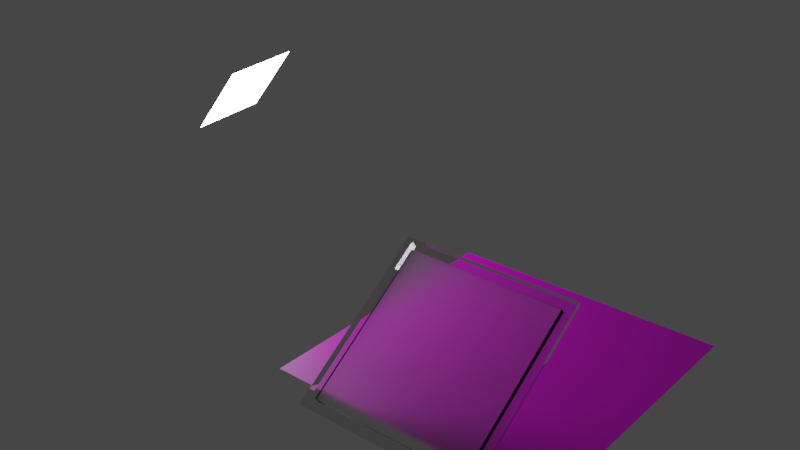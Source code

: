 # Source: WalterGlass.blend  (saved by Blender 3.6.13; exported with 4.5.12 LTS)
import bpy
from mathutils import Matrix  # noqa: F401  (used for matrix-valued properties, if any)

bpy.ops.wm.read_factory_settings(use_empty=True)
scene = bpy.context.scene
scene.name = 'Scene'

# ---- images (referenced by path relative to the original .blend; pixels are not part of the script)
import os
ASSET_DIR = os.environ.get("B2B_ASSET_DIR", "")  # directory of the original .blend (textures are referenced by path, not embedded)
HERE = os.path.dirname(os.path.abspath(__file__))  # packed textures are extracted next to this script under _unpacked/

def load_image(name, relpath, width, height, colorspace="sRGB"):
    """Load a texture the original file referenced (path relative to the .blend, or extracted next to this script)."""
    p = next((c for c in (os.path.join(HERE, relpath), os.path.join(ASSET_DIR, relpath)) if relpath and os.path.exists(c)), "")
    if p:
        img = bpy.data.images.load(p, check_existing=True)
        img.name = name
    else:  # same state as the original file: an image datablock whose file is absent (Cycles renders it pink)
        img = bpy.data.images.new(name, width, height)
        img.source = "FILE"
        img.filepath = "//" + (relpath or name)
    img.colorspace_settings.name = colorspace
    return img
img_micro_test_png_001 = load_image('micro_test.png.001', 'micro_test.png', 1024, 1024, 'sRGB')

# ---- materials (node trees are filled in below, after node groups)
mat_dots = bpy.data.materials.new('Dots')
mat_glass = bpy.data.materials.new('Glass')
mat_glassroughness = bpy.data.materials.new('GlassRoughness')
mat_light = bpy.data.materials.new('Light')

# ---- material node trees
mat_dots.use_nodes = True; mat_dots.node_tree.nodes.clear()
_N = mat_dots.node_tree.nodes; _L = mat_dots.node_tree.links
n0 = _N.new('ShaderNodeBsdfPrincipled'); n0.name = 'Principled BSDF'; n0.location = (10, 300)
n0.distribution = 'GGX'
n0.subsurface_method = 'RANDOM_WALK_SKIN'
n0.inputs[3].default_value = 1.45
n0.inputs[27].default_value = (0.0, 0.0, 0.0, 1.0)
n0.inputs[28].default_value = 1.0
n1 = _N.new('ShaderNodeOutputMaterial'); n1.name = 'Material Output'; n1.location = (300, 300)
n2 = _N.new('ShaderNodeTexImage'); n2.name = 'Image Texture'; n2.location = (-280, 280)
n2.image = img_micro_test_png_001
_L.new(n0.outputs[0], n1.inputs[0])
_L.new(n2.outputs[0], n0.inputs[0])
n1.is_active_output = True
mat_glass.use_nodes = True; mat_glass.node_tree.nodes.clear()
_N = mat_glass.node_tree.nodes; _L = mat_glass.node_tree.links
n0 = _N.new('ShaderNodeBsdfPrincipled'); n0.name = 'Principled BSDF'; n0.location = (10, 300)
n0.distribution = 'GGX'
n0.subsurface_method = 'RANDOM_WALK_SKIN'
n0.inputs[2].default_value = 0.0
n0.inputs[3].default_value = 1.45
n0.inputs[18].default_value = 1.0
n0.inputs[27].default_value = (0.0, 0.0, 0.0, 1.0)
n0.inputs[28].default_value = 1.0
n1 = _N.new('ShaderNodeOutputMaterial'); n1.name = 'Material Output'; n1.location = (300, 300)
_L.new(n0.outputs[0], n1.inputs[0])
n1.is_active_output = True
mat_glassroughness.use_nodes = True; mat_glassroughness.node_tree.nodes.clear()
_N = mat_glassroughness.node_tree.nodes; _L = mat_glassroughness.node_tree.links
n0 = _N.new('ShaderNodeBsdfPrincipled'); n0.name = 'Principled BSDF'; n0.location = (10, 300)
n0.distribution = 'GGX'
n0.subsurface_method = 'RANDOM_WALK_SKIN'
n0.inputs[2].default_value = 0.394
n0.inputs[3].default_value = 1.45
n0.inputs[18].default_value = 1.0
n0.inputs[27].default_value = (0.0, 0.0, 0.0, 1.0)
n0.inputs[28].default_value = 1.0
n1 = _N.new('ShaderNodeOutputMaterial'); n1.name = 'Material Output'; n1.location = (300, 300)
_L.new(n0.outputs[0], n1.inputs[0])
n1.is_active_output = True
mat_light.use_nodes = True; mat_light.node_tree.nodes.clear()
_N = mat_light.node_tree.nodes; _L = mat_light.node_tree.links
n0 = _N.new('ShaderNodeBsdfPrincipled'); n0.name = 'Principled BSDF'; n0.location = (10, 300)
n0.distribution = 'GGX'
n0.subsurface_method = 'RANDOM_WALK_SKIN'
n0.inputs[3].default_value = 1.45
n0.inputs[28].default_value = 20.0
n1 = _N.new('ShaderNodeOutputMaterial'); n1.name = 'Material Output'; n1.location = (300, 300)
_L.new(n0.outputs[0], n1.inputs[0])
n1.is_active_output = True

# ---- world
world_world = bpy.data.worlds.new('World'); scene.world = world_world
world_world.use_nodes = True; world_world.node_tree.nodes.clear()
_N = world_world.node_tree.nodes; _L = world_world.node_tree.links
n0 = _N.new('ShaderNodeOutputWorld'); n0.name = 'World Output'; n0.location = (300, 300)
n1 = _N.new('ShaderNodeBackground'); n1.name = 'Background'; n1.location = (10, 300)
n1.inputs[0].default_value = (0.05088, 0.05088, 0.05088, 1.0)
_L.new(n1.outputs[0], n0.inputs[0])
n0.is_active_output = True
world_world.color = (0.05088, 0.05088, 0.05088)
world_world.use_sun_shadow = False
world_world.sun_shadow_jitter_overblur = 0.0

# ---- meshes
me_plane_001 = bpy.data.meshes.new('Plane.001')
me_plane_001.from_pydata([(-1.0, -1.0, 0.0), (1.0, -1.0, 0.0), (-1.0, 1.0, 0.0), (1.0, 1.0, 0.0)], [], [(0, 1, 3, 2)])
_uv = me_plane_001.uv_layers.new(name='UVMap')
_uv.uv.foreach_set('vector', [0.0, 0.0, 1.0, 0.0, 1.0, 1.0, 0.0, 1.0])
me_plane_001.materials.append(mat_dots)
me_plane_001.update()
me_cube_001 = bpy.data.meshes.new('Cube.001')
me_cube_001.from_pydata([(-1.0, -1.0, -1.0), (-1.0, -1.0, 1.0), (-1.0, 1.0, -1.0), (-1.0, 1.0, 1.0), (1.0, -1.0, -1.0), (1.0, -1.0, 1.0), (1.0, 1.0, -1.0), (1.0, 1.0, 1.0), (-0.8814, -0.8814, -0.8814), (-0.8814, -0.8814, 0.8814), (-0.8814, 0.8814, 0.8814), (0.8814, -0.8814, -0.8814), (0.8814, -0.8814, 0.8814), (0.8814, 0.8814, -0.8814), (0.8814, 0.8814, 0.8814), (-0.8814, 0.8814, -0.8814)], [], [(0, 2, 3, 1), (6, 4, 5, 7), (2, 0, 4, 6), (7, 5, 1, 3), (8, 9, 10, 15), (13, 14, 12, 11), (15, 13, 11, 8), (14, 10, 9, 12), (4, 11, 12, 5), (4, 0, 8, 11), (1, 9, 8, 0), (1, 5, 12, 9), (7, 3, 10, 14), (2, 15, 10, 3), (2, 6, 13, 15), (6, 7, 14, 13)])
_uv = me_cube_001.uv_layers.new(name='UVMap')
_uv.uv.foreach_set('vector', [0.375, 0.0, 0.375, 0.25, 0.625, 0.25, 0.625, 0.0, 0.375, 0.5, 0.375, 0.75, 0.625, 0.75, 0.625, 0.5, 0.125, 0.5, 0.125, 0.75, 0.375, 0.75, 0.375, 0.5, 0.625, 0.5, 0.625, 0.75, 0.875, 0.75, 0.875, 0.5, 0.375, 0.0, 0.625, 0.0, 0.625, 0.25, 0.375, 0.25, 0.375, 0.5, 0.625, 0.5, 0.625, 0.75, 0.375, 0.75, 0.125, 0.5, 0.375, 0.5, 0.375, 0.75, 0.125, 0.75, 0.625, 0.5, 0.875, 0.5, 0.875, 0.75, 0.625, 0.75, 0.375, 0.75, 0.375, 0.75, 0.625, 0.75, 0.625, 0.75, 0.375, 0.75, 0.125, 0.75, 0.125, 0.75, 0.375, 0.75, 0.625, 0.0, 0.625, 0.0, 0.375, 0.0, 0.125, 0.75, 0.625, 0.0, 0.625, 0.75, 0.625, 0.75, 0.625, 0.0, 0.625, 0.5, 0.875, 0.5, 0.875, 0.5, 0.625, 0.5, 0.375, 0.25, 0.375, 0.25, 0.625, 0.25, 0.875, 0.5, 0.375, 0.25, 0.375, 0.5, 0.375, 0.5, 0.375, 0.25, 0.375, 0.5, 0.625, 0.5, 0.625, 0.5, 0.375, 0.5])
me_cube_001.materials.append(mat_glass)
me_cube_001.update()
me_cube_002 = bpy.data.meshes.new('Cube.002')
me_cube_002.from_pydata([(-0.8814, -0.8814, 0.8814), (0.8814, -0.8814, 0.8814), (0.8814, -0.8814, -0.8814), (-0.8814, 0.8814, 0.8814), (-0.8814, -0.8814, -0.8814), (0.8814, 0.8814, -0.8814), (0.8814, 0.8814, 0.8814), (-0.8814, 0.8814, -0.8814)], [], [(0, 4, 1), (2, 1, 4), (4, 0, 3, 7), (5, 6, 1, 2), (7, 5, 2, 4), (6, 3, 0, 1), (6, 7, 3), (5, 7, 6)])
_uv = me_cube_002.uv_layers.new(name='UVMap')
_uv.uv.foreach_set('vector', [0.875, 0.75, 0.375, 0.0, 0.625, 0.75, 0.375, 0.75, 0.625, 0.75, 0.125, 0.75, 0.375, 0.0, 0.625, 0.0, 0.625, 0.25, 0.375, 0.25, 0.375, 0.5, 0.625, 0.5, 0.625, 0.75, 0.375, 0.75, 0.125, 0.5, 0.375, 0.5, 0.375, 0.75, 0.125, 0.75, 0.625, 0.5, 0.875, 0.5, 0.875, 0.75, 0.625, 0.75, 0.625, 0.5, 0.375, 0.25, 0.625, 0.25, 0.375, 0.5, 0.125, 0.5, 0.625, 0.5])
me_cube_002.materials.append(mat_glassroughness)
me_cube_002.update()
me_plane_002 = bpy.data.meshes.new('Plane.002')
me_plane_002.from_pydata([(-1.0, -1.0, 0.0), (1.0, -1.0, 0.0), (-1.0, 1.0, 0.0), (1.0, 1.0, 0.0)], [], [(0, 1, 3, 2)])
_uv = me_plane_002.uv_layers.new(name='UVMap')
_uv.uv.foreach_set('vector', [0.0, 0.0, 1.0, 0.0, 1.0, 1.0, 0.0, 1.0])
me_plane_002.materials.append(mat_light)
me_plane_002.update()

# ---- objects
ob_plane = bpy.data.objects.new('Plane', me_plane_001)
ob_glass = bpy.data.objects.new('Glass', me_cube_001)
ob_roughnessglass = bpy.data.objects.new('RoughnessGlass', me_cube_002)
ob_light = bpy.data.objects.new('Light', me_plane_002)

# ---- transforms, parenting, visibility, modifiers, constraints
ob_plane.location = (0.0, 0.0, 0.0)
ob_glass.location = (0.0, -0.6774, 0.3614)
ob_glass.rotation_euler = (-0.9599, -0.0, 0.0)
ob_glass.scale = (0.63, 0.0126, 0.63)
ob_roughnessglass.location = (0.0, -0.6774, 0.3614)
ob_roughnessglass.rotation_euler = (-0.9599, -0.0, 0.0)
ob_roughnessglass.scale = (0.63, 0.0126, 0.63)
ob_light.location = (-2.316, 0.04254, 1.265)
ob_light.rotation_euler = (0.9257, 2.98e-08, -1.488)
ob_light.scale = (0.2957, 0.2957, 0.2957)

# ---- collection membership
scene.collection.objects.link(ob_plane)
scene.collection.objects.link(ob_glass)
scene.collection.objects.link(ob_roughnessglass)
scene.collection.objects.link(ob_light)

# ---- scene / render settings (as saved in the file)
scene.frame_start = 1; scene.frame_end = 250; scene.frame_set(1)
scene.render.engine = 'CYCLES'
scene.cycles.sampling_pattern = 'TABULATED_SOBOL'
scene.view_settings.view_transform = 'Filmic'
bpy.context.view_layer.update()

# ---- added for rendering (the .blend has no active camera): camera
cam_auto = bpy.data.cameras.new('AutoCamera')
cam_auto.lens = 50.0
cam_auto.sensor_width = 36.0
cam_auto.clip_end = 1000.0
ob_auto_camera = bpy.data.objects.new('AutoCamera', cam_auto)
scene.collection.objects.link(ob_auto_camera)
ob_auto_camera.location = (3.32716, -5.00354, 4.01443)
ob_auto_camera.rotation_euler = (1.09748, -7.21219e-08, 0.694738)
scene.camera = ob_auto_camera
bpy.context.view_layer.update()
